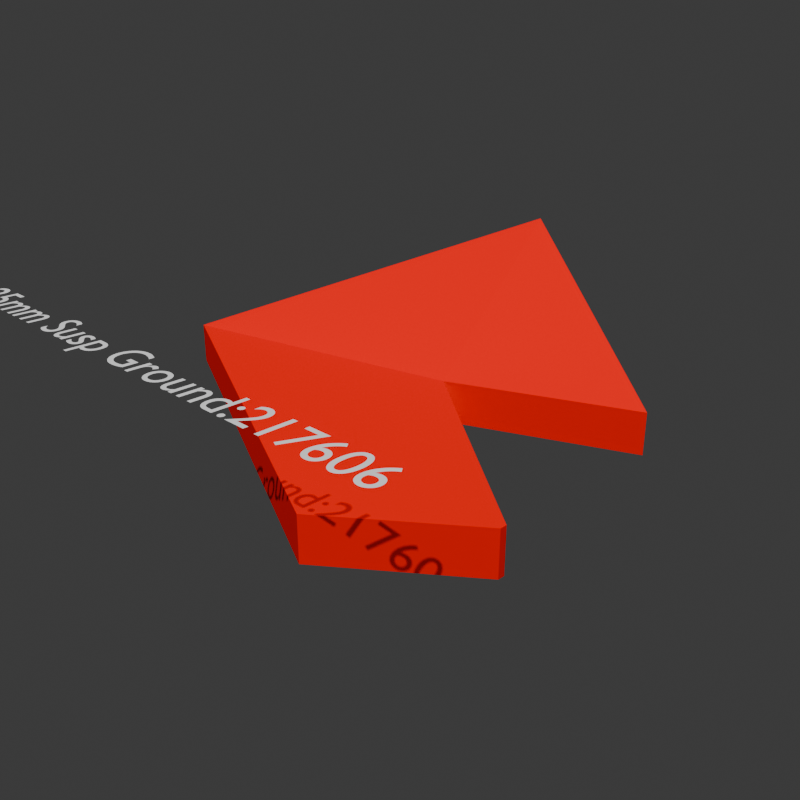 # Source: revit2014_multiple_bounded_halfspaces.ifc.blend  (saved by Blender 4.3.34; exported with 4.5.12 LTS)
import bpy
from mathutils import Matrix  # noqa: F401  (used for matrix-valued properties, if any)

bpy.ops.wm.read_factory_settings(use_empty=True)
scene = bpy.context.scene
scene.name = 'Scene'

# ---- collections
col_collection = bpy.data.collections.new('Collection'); scene.collection.children.link(col_collection)
col_ifcproject_project_number = bpy.data.collections.new('IfcProject/Project Number'); scene.collection.children.link(col_ifcproject_project_number)
col_ifcbuildingstorey_level_0 = bpy.data.collections.new('IfcBuildingStorey/Level 0'); col_ifcproject_project_number.children.link(col_ifcbuildingstorey_level_0)
col_ifcsite_default = bpy.data.collections.new('IfcSite/Default'); col_ifcproject_project_number.children.link(col_ifcsite_default)
col_ifcbuilding_unnamed = bpy.data.collections.new('IfcBuilding/Unnamed'); col_ifcproject_project_number.children.link(col_ifcbuilding_unnamed)

# ---- materials (node trees are filled in below, after node groups)
mat_test_color = bpy.data.materials.new('TEST_COLOR')
mat_test_color.diffuse_color = (1.0, 0.0, 0.0, 1.0)
mat_test_color.specular_intensity = 0.0

# ---- material node trees

# ---- world
world_world = bpy.data.worlds.new('World'); scene.world = world_world
world_world.use_nodes = True; world_world.node_tree.nodes.clear()
_N = world_world.node_tree.nodes; _L = world_world.node_tree.links
n0 = _N.new('ShaderNodeOutputWorld'); n0.name = 'World Output'; n0.location = (300, 300)
n1 = _N.new('ShaderNodeBackground'); n1.name = 'Background'; n1.location = (10, 300)
n1.inputs[0].default_value = (0.05088, 0.05088, 0.05088, 1.0)
_L.new(n1.outputs[0], n0.inputs[0])
n0.is_active_output = True
world_world.color = (0.05088, 0.05088, 0.05088)
world_world.sun_shadow_jitter_overblur = 0.0

# ---- cameras
cam_cam = bpy.data.cameras.new('cam')
cam_cam.clip_end = 39.6
cam_cam.lens = 43.46

# ---- lights
light_sun = bpy.data.lights.new('Sun', 'SUN')
light_sun.energy = 2.0
light_sun_1 = bpy.data.lights.new('sun', 'SUN')
light_sun_1.energy = 1.3
light_sun_001 = bpy.data.lights.new('sun.001', 'SUN')
light_sun_001.energy = 1.3

# ---- meshes
me_73_244 = bpy.data.meshes.new('73/244')
me_73_244.from_pydata([(6.584, 1.466, 0.0), (6.584, 1.516, 0.0), (6.584, 1.516, -0.32), (6.584, 1.466, -0.32), (4.945, 2.796, 0.0), (2.624, 2.297, 0.0), (5.698, 0.7977, 0.0), (5.698, 0.7977, -0.32), (4.945, 2.796, -0.32), (2.624, 2.297, -0.32), (4.409, 4.582, 0.8376), (4.409, 4.582, 0.5176), (6.31, 3.348, 0.0), (6.31, 3.348, -0.32), (4.903, 2.935, 0.065), (2.762, 2.474, 0.065), (3.444, 3.347, 0.065), (4.699, 3.617, 0.065), (6.162, 3.444, 0.065), (5.436, 3.915, 0.065), (4.852, 3.105, 0.145), (2.933, 2.693, 0.145), (3.615, 3.566, 0.145), (4.648, 3.788, 0.145), (5.981, 3.562, 0.145), (5.255, 4.033, 0.145), (4.788, 3.319, 0.245), (3.146, 2.965, 0.245), (3.828, 3.839, 0.245), (4.584, 4.001, 0.245), (5.754, 3.709, 0.245), (5.028, 4.18, 0.245)], [(18, 19), (17, 19), (16, 17), (16, 15), (15, 14), (14, 18), (24, 25), (23, 25), (22, 23), (22, 21), (20, 24), (21, 20), (30, 31), (29, 31), (28, 29), (28, 27), (27, 26), (26, 30)], [(2, 8, 4, 1), (9, 7, 6, 5), (9, 5, 10, 11), (9, 11, 8), (1, 4, 5, 6, 0), (13, 11, 10, 12), (8, 11, 13), (10, 4, 12), (8, 13, 12, 4), (9, 8, 2, 3, 7), (3, 2, 1, 0), (7, 3, 0, 6), (10, 5, 4)])
me_73_244.materials.append(mat_test_color)
me_73_244.update()

# ---- curves / text
txt_ifcslab_floor_beam_and_block_225mm_susp_ground_217606_label = bpy.data.curves.new('IfcSlab/Floor:Beam and Block 225mm Susp Ground:217606_label', 'FONT')
txt_ifcslab_floor_beam_and_block_225mm_susp_ground_217606_label.dimensions = '2D'
txt_ifcslab_floor_beam_and_block_225mm_susp_ground_217606_label.body = 'IfcSlab/Floor:Beam and Block 225mm Susp Ground:217606'
txt_ifcslab_floor_beam_and_block_225mm_susp_ground_217606_label.size = 0.3

# ---- objects
ob_ifcslab_floor_beam_and_block_225mm_susp_ground_217606_label = bpy.data.objects.new('IfcSlab/Floor:Beam and Block 225mm Susp Ground:217606_label', txt_ifcslab_floor_beam_and_block_225mm_susp_ground_217606_label)
ob_cam = bpy.data.objects.new('cam', cam_cam)
ob_sun = bpy.data.objects.new('Sun', light_sun)
ob_sun_1 = bpy.data.objects.new('sun', light_sun_1)
ob_sun_001 = bpy.data.objects.new('sun.001', light_sun_001)
ob_ifcproject_project_number = bpy.data.objects.new('IfcProject/Project Number', None)
ob_ifcbuildingstorey_level_0 = bpy.data.objects.new('IfcBuildingStorey/Level 0', None)
ob_ifcslab_floor_beam_and_block_225mm_susp_ground_217606 = bpy.data.objects.new('IfcSlab/Floor:Beam and Block 225mm Susp Ground:217606', me_73_244)
ob_ifcsite_default = bpy.data.objects.new('IfcSite/Default', None)
ob_ifcbuilding_unnamed = bpy.data.objects.new('IfcBuilding/Unnamed', None)

# ---- transforms, parenting, visibility, modifiers, constraints
ob_ifcslab_floor_beam_and_block_225mm_susp_ground_217606_label.location = (0.0, 0.0, 1.0)
ob_cam.location = (9.356, -2.062, 2.635)
ob_cam.rotation_euler = (1.169, 0.0, 0.7854)
ob_sun.location = (0.0, 0.0, 0.0)
ob_sun.rotation_euler = (0.7854, 0.0, 0.5236)
ob_sun_1.location = (0.0, 0.0, 0.0)
ob_sun_1.rotation_euler = (0.3491, 0.0, 1.047)
ob_sun_001.location = (0.0, 0.0, 0.0)
ob_sun_001.rotation_euler = (0.0, -2.094, -0.8727)
ob_ifcproject_project_number.location = (0.0, 0.0, 0.0)
ob_ifcproject_project_number.lock_location = (True, True, True)
ob_ifcproject_project_number.lock_rotation = (True, True, True)
ob_ifcproject_project_number.lock_rotation_w = True
ob_ifcproject_project_number.lock_scale = (True, True, True)
ob_ifcproject_project_number.hide_viewport = True
ob_ifcproject_project_number.hide_select = True
ob_ifcbuildingstorey_level_0.location = (0.0, 0.0, 0.0)
ob_ifcbuildingstorey_level_0.lock_location = (True, True, True)
ob_ifcbuildingstorey_level_0.lock_rotation = (True, True, True)
ob_ifcbuildingstorey_level_0.lock_rotation_w = True
ob_ifcbuildingstorey_level_0.lock_scale = (True, True, True)
ob_ifcbuildingstorey_level_0.hide_viewport = True
ob_ifcslab_floor_beam_and_block_225mm_susp_ground_217606.location = (0.0, 0.0, 0.0)
ob_ifcslab_floor_beam_and_block_225mm_susp_ground_217606.lock_rotation = (True, False, False)
ob_ifcslab_floor_beam_and_block_225mm_susp_ground_217606.lock_scale = (True, True, True)
ob_ifcsite_default.location = (0.0, 0.0, 0.0)
ob_ifcsite_default.lock_location = (True, True, True)
ob_ifcsite_default.lock_rotation = (True, True, True)
ob_ifcsite_default.lock_rotation_w = True
ob_ifcsite_default.lock_scale = (True, True, True)
ob_ifcsite_default.hide_viewport = True
ob_ifcbuilding_unnamed.location = (0.0, 0.0, 0.0)
ob_ifcbuilding_unnamed.lock_location = (True, True, True)
ob_ifcbuilding_unnamed.lock_rotation = (True, True, True)
ob_ifcbuilding_unnamed.lock_rotation_w = True
ob_ifcbuilding_unnamed.lock_scale = (True, True, True)
ob_ifcbuilding_unnamed.hide_viewport = True

# ---- collection membership
scene.collection.objects.link(ob_ifcslab_floor_beam_and_block_225mm_susp_ground_217606_label)
scene.collection.objects.link(ob_cam)
scene.collection.objects.link(ob_sun)
scene.collection.objects.link(ob_sun_1)
scene.collection.objects.link(ob_sun_001)
col_ifcproject_project_number.objects.link(ob_ifcproject_project_number)
col_ifcbuildingstorey_level_0.objects.link(ob_ifcbuildingstorey_level_0)
col_ifcbuildingstorey_level_0.objects.link(ob_ifcslab_floor_beam_and_block_225mm_susp_ground_217606)
col_ifcsite_default.objects.link(ob_ifcsite_default)
col_ifcbuilding_unnamed.objects.link(ob_ifcbuilding_unnamed)

# ---- scene / render settings (as saved in the file)
scene.camera = ob_cam
scene.frame_start = 1; scene.frame_end = 250; scene.frame_set(1)
scene.render.engine = 'BLENDER_EEVEE_NEXT'
scene.render.resolution_x = 2048
scene.render.resolution_y = 2048
bpy.context.view_layer.update()
